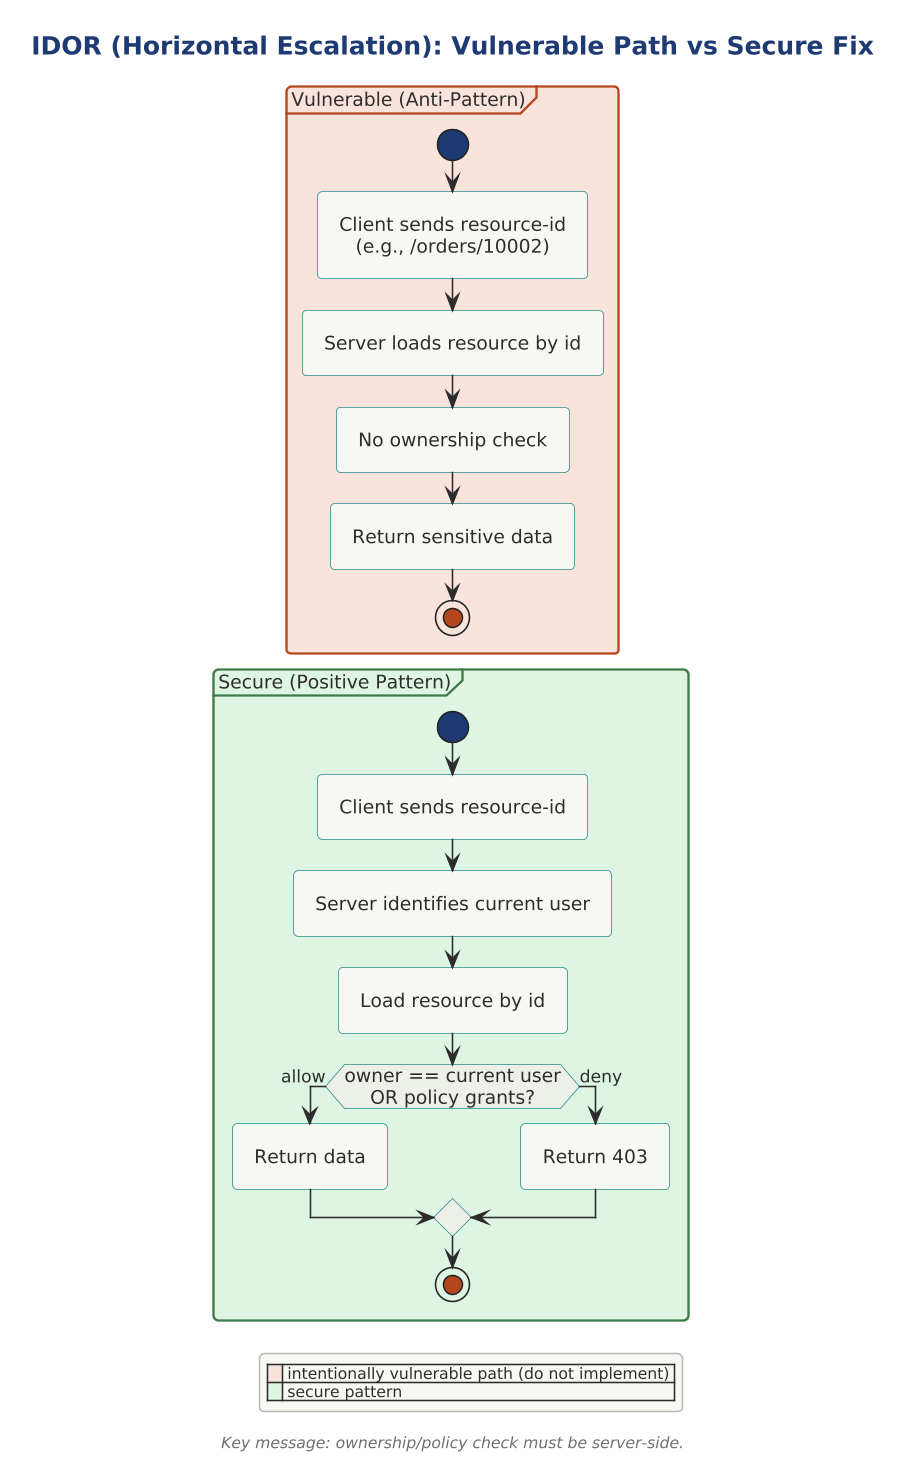

The diagram above was rendered by PlantUML. Its source (embedded in the PNG):
@startuml

scale 1.5625



title IDOR (Horizontal Escalation): Vulnerable Path vs Secure Fix

!include ../../../../../../../tooling/styles/plantuml/behavioral/activity-diagram-style.iuml

partition "Vulnerable (Anti-Pattern)" <<invalid>> {
  start
  :Client sends resource-id\n(e.g., /orders/10002);
  :Server loads resource by id;
  :No ownership check;
  :Return sensitive data;
  stop
}

partition "Secure (Positive Pattern)" <<ok>> {
  start
  :Client sends resource-id;
  :Server identifies current user;
  :Load resource by id;
  if (owner == current user\nOR policy grants?) then (allow)
    :Return data;
  else (deny)
    :Return 403;
  endif
  stop
}

legend right
  |<$fill_invalid>   | intentionally vulnerable path (do not implement) |
  |<$fill_ok>   | secure pattern |
endlegend
caption Key message: ownership/policy check must be server-side.
@enduml